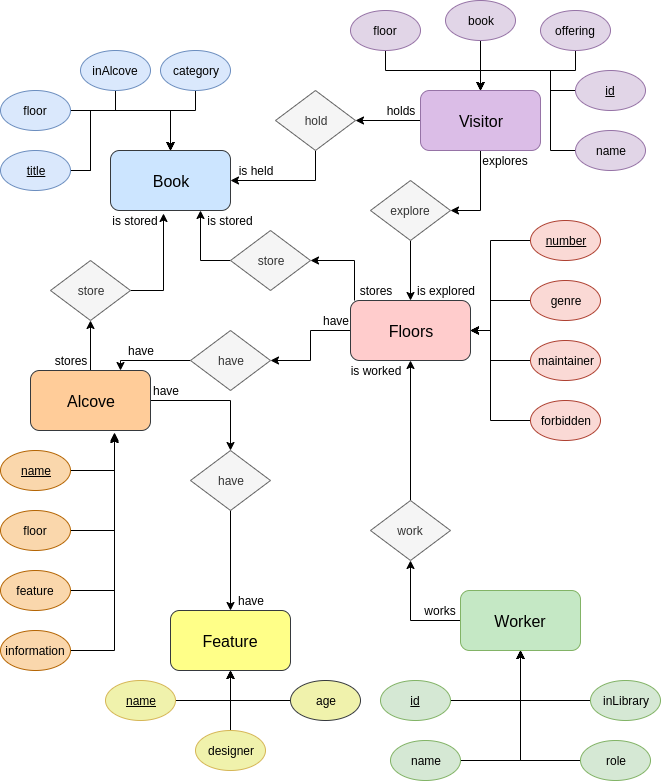

The diagram above was exported from draw.io. Its source (the exported page's mxGraphModel, read from the mxfile embedded in the PNG):
<mxGraphModel dx="1211" dy="729" grid="1" gridSize="10" guides="1" tooltips="1" connect="1" arrows="1" fold="1" page="1" pageScale="1" pageWidth="850" pageHeight="1100" math="0" shadow="0">
  <root>
    <mxCell id="0" />
    <mxCell id="1" parent="0" />
    <mxCell id="2" style="edgeStyle=orthogonalEdgeStyle;rounded=0;orthogonalLoop=1;jettySize=auto;html=1;entryX=1;entryY=0.5;entryDx=0;entryDy=0;exitX=0.033;exitY=0;exitDx=0;exitDy=0;exitPerimeter=0;" edge="1" source="4" target="41" parent="1">
      <mxGeometry relative="1" as="geometry" />
    </mxCell>
    <mxCell id="3" style="edgeStyle=orthogonalEdgeStyle;rounded=0;orthogonalLoop=1;jettySize=auto;html=1;entryX=1;entryY=0.5;entryDx=0;entryDy=0;exitX=0;exitY=0.5;exitDx=0;exitDy=0;" edge="1" source="4" target="49" parent="1">
      <mxGeometry relative="1" as="geometry">
        <Array as="points">
          <mxPoint x="320" y="360" />
          <mxPoint x="320" y="390" />
        </Array>
      </mxGeometry>
    </mxCell>
    <mxCell id="4" value="&lt;font style=&quot;vertical-align: inherit&quot;&gt;&lt;font style=&quot;vertical-align: inherit ; font-size: 16px&quot;&gt;Floors&lt;/font&gt;&lt;/font&gt;" style="rounded=1;whiteSpace=wrap;html=1;fillColor=#ffcccc;strokeColor=#36393d;" vertex="1" parent="1">
      <mxGeometry x="360" y="330" width="120" height="60" as="geometry" />
    </mxCell>
    <mxCell id="5" style="edgeStyle=orthogonalEdgeStyle;rounded=0;orthogonalLoop=1;jettySize=auto;html=1;exitX=0.5;exitY=1;exitDx=0;exitDy=0;entryX=1;entryY=0.5;entryDx=0;entryDy=0;" edge="1" source="7" target="17" parent="1">
      <mxGeometry relative="1" as="geometry">
        <Array as="points">
          <mxPoint x="490" y="240" />
        </Array>
      </mxGeometry>
    </mxCell>
    <mxCell id="6" style="edgeStyle=orthogonalEdgeStyle;rounded=0;orthogonalLoop=1;jettySize=auto;html=1;entryX=1;entryY=0.5;entryDx=0;entryDy=0;" edge="1" source="7" target="45" parent="1">
      <mxGeometry relative="1" as="geometry" />
    </mxCell>
    <mxCell id="7" value="&lt;font style=&quot;vertical-align: inherit&quot;&gt;&lt;font style=&quot;vertical-align: inherit ; font-size: 16px&quot;&gt;Visitor&lt;/font&gt;&lt;/font&gt;" style="rounded=1;whiteSpace=wrap;html=1;fillColor=#DBBDE7;strokeColor=#9673a6;" vertex="1" parent="1">
      <mxGeometry x="430" y="120" width="120" height="60" as="geometry" />
    </mxCell>
    <mxCell id="8" style="edgeStyle=orthogonalEdgeStyle;rounded=0;orthogonalLoop=1;jettySize=auto;html=1;entryX=0.5;entryY=0;entryDx=0;entryDy=0;exitX=0;exitY=0.5;exitDx=0;exitDy=0;" edge="1" source="9" target="7" parent="1">
      <mxGeometry relative="1" as="geometry">
        <Array as="points">
          <mxPoint x="560" y="180" />
          <mxPoint x="560" y="100" />
          <mxPoint x="490" y="100" />
        </Array>
      </mxGeometry>
    </mxCell>
    <mxCell id="9" value="name" style="ellipse;whiteSpace=wrap;html=1;fillColor=#e1d5e7;strokeColor=#9673a6;fontStyle=0" vertex="1" parent="1">
      <mxGeometry x="585" y="160" width="70" height="40" as="geometry" />
    </mxCell>
    <mxCell id="10" style="edgeStyle=orthogonalEdgeStyle;rounded=0;orthogonalLoop=1;jettySize=auto;html=1;entryX=0.5;entryY=0;entryDx=0;entryDy=0;" edge="1" source="11" target="7" parent="1">
      <mxGeometry relative="1" as="geometry" />
    </mxCell>
    <mxCell id="11" value="floor" style="ellipse;whiteSpace=wrap;html=1;fillColor=#e1d5e7;strokeColor=#9673a6;" vertex="1" parent="1">
      <mxGeometry x="360" y="40" width="70" height="40" as="geometry" />
    </mxCell>
    <mxCell id="12" style="edgeStyle=orthogonalEdgeStyle;rounded=0;orthogonalLoop=1;jettySize=auto;html=1;" edge="1" source="13" parent="1">
      <mxGeometry relative="1" as="geometry">
        <mxPoint x="490" y="120" as="targetPoint" />
      </mxGeometry>
    </mxCell>
    <mxCell id="13" value="book" style="ellipse;whiteSpace=wrap;html=1;fillColor=#e1d5e7;strokeColor=#9673a6;" vertex="1" parent="1">
      <mxGeometry x="455" y="30" width="70" height="40" as="geometry" />
    </mxCell>
    <mxCell id="14" style="edgeStyle=orthogonalEdgeStyle;rounded=0;orthogonalLoop=1;jettySize=auto;html=1;entryX=0.5;entryY=0;entryDx=0;entryDy=0;" edge="1" source="15" target="7" parent="1">
      <mxGeometry relative="1" as="geometry" />
    </mxCell>
    <mxCell id="15" value="offering" style="ellipse;whiteSpace=wrap;html=1;fillColor=#e1d5e7;strokeColor=#9673a6;" vertex="1" parent="1">
      <mxGeometry x="550" y="40" width="70" height="40" as="geometry" />
    </mxCell>
    <mxCell id="16" style="edgeStyle=orthogonalEdgeStyle;rounded=0;orthogonalLoop=1;jettySize=auto;html=1;" edge="1" source="17" target="4" parent="1">
      <mxGeometry relative="1" as="geometry" />
    </mxCell>
    <mxCell id="17" value="explore" style="rhombus;whiteSpace=wrap;html=1;fillColor=#f5f5f5;strokeColor=#666666;fontColor=#333333;" vertex="1" parent="1">
      <mxGeometry x="380" y="210" width="80" height="60" as="geometry" />
    </mxCell>
    <mxCell id="18" value="explores" style="text;html=1;strokeColor=none;fillColor=none;align=center;verticalAlign=middle;whiteSpace=wrap;rounded=0;" vertex="1" parent="1">
      <mxGeometry x="490" y="180" width="50" height="20" as="geometry" />
    </mxCell>
    <mxCell id="19" value="is explored" style="text;html=1;strokeColor=none;fillColor=none;align=center;verticalAlign=middle;whiteSpace=wrap;rounded=0;" vertex="1" parent="1">
      <mxGeometry x="420" y="310" width="70" height="20" as="geometry" />
    </mxCell>
    <mxCell id="20" style="edgeStyle=orthogonalEdgeStyle;rounded=0;orthogonalLoop=1;jettySize=auto;html=1;entryX=1;entryY=0.5;entryDx=0;entryDy=0;exitX=0;exitY=0.5;exitDx=0;exitDy=0;" edge="1" source="21" target="4" parent="1">
      <mxGeometry relative="1" as="geometry">
        <Array as="points">
          <mxPoint x="500" y="270" />
          <mxPoint x="500" y="360" />
        </Array>
      </mxGeometry>
    </mxCell>
    <mxCell id="21" value="number" style="ellipse;whiteSpace=wrap;html=1;fillColor=#fad9d5;strokeColor=#ae4132;fontStyle=4" vertex="1" parent="1">
      <mxGeometry x="540" y="250" width="70" height="40" as="geometry" />
    </mxCell>
    <mxCell id="22" style="edgeStyle=orthogonalEdgeStyle;rounded=0;orthogonalLoop=1;jettySize=auto;html=1;entryX=1;entryY=0.5;entryDx=0;entryDy=0;" edge="1" source="23" target="4" parent="1">
      <mxGeometry relative="1" as="geometry">
        <Array as="points">
          <mxPoint x="500" y="330" />
          <mxPoint x="500" y="360" />
        </Array>
      </mxGeometry>
    </mxCell>
    <mxCell id="23" value="genre" style="ellipse;whiteSpace=wrap;html=1;fillColor=#fad9d5;strokeColor=#ae4132;" vertex="1" parent="1">
      <mxGeometry x="540" y="310" width="70" height="40" as="geometry" />
    </mxCell>
    <mxCell id="24" style="edgeStyle=orthogonalEdgeStyle;rounded=0;orthogonalLoop=1;jettySize=auto;html=1;" edge="1" source="25" target="4" parent="1">
      <mxGeometry relative="1" as="geometry">
        <Array as="points">
          <mxPoint x="500" y="390" />
          <mxPoint x="500" y="360" />
        </Array>
      </mxGeometry>
    </mxCell>
    <mxCell id="25" value="maintainer" style="ellipse;whiteSpace=wrap;html=1;fillColor=#fad9d5;strokeColor=#ae4132;" vertex="1" parent="1">
      <mxGeometry x="540" y="370" width="70" height="40" as="geometry" />
    </mxCell>
    <mxCell id="26" style="edgeStyle=orthogonalEdgeStyle;rounded=0;orthogonalLoop=1;jettySize=auto;html=1;entryX=1;entryY=0.5;entryDx=0;entryDy=0;exitX=0;exitY=0.5;exitDx=0;exitDy=0;" edge="1" source="27" target="4" parent="1">
      <mxGeometry relative="1" as="geometry">
        <Array as="points">
          <mxPoint x="500" y="450" />
          <mxPoint x="500" y="360" />
        </Array>
      </mxGeometry>
    </mxCell>
    <mxCell id="27" value="forbidden" style="ellipse;whiteSpace=wrap;html=1;fillColor=#fad9d5;strokeColor=#ae4132;" vertex="1" parent="1">
      <mxGeometry x="540" y="430" width="70" height="40" as="geometry" />
    </mxCell>
    <mxCell id="28" style="edgeStyle=orthogonalEdgeStyle;rounded=0;orthogonalLoop=1;jettySize=auto;html=1;entryX=0.5;entryY=0;entryDx=0;entryDy=0;exitX=0;exitY=0.5;exitDx=0;exitDy=0;" edge="1" source="29" target="7" parent="1">
      <mxGeometry relative="1" as="geometry">
        <Array as="points">
          <mxPoint x="560" y="120" />
          <mxPoint x="560" y="100" />
          <mxPoint x="490" y="100" />
        </Array>
      </mxGeometry>
    </mxCell>
    <mxCell id="29" value="&lt;u&gt;id&lt;/u&gt;" style="ellipse;whiteSpace=wrap;html=1;fillColor=#e1d5e7;strokeColor=#9673a6;fontStyle=0" vertex="1" parent="1">
      <mxGeometry x="585" y="100" width="70" height="40" as="geometry" />
    </mxCell>
    <mxCell id="30" value="&lt;font style=&quot;vertical-align: inherit&quot;&gt;&lt;font style=&quot;vertical-align: inherit ; font-size: 16px&quot;&gt;Book&lt;/font&gt;&lt;/font&gt;" style="rounded=1;whiteSpace=wrap;html=1;fillColor=#cce5ff;strokeColor=#36393d;" vertex="1" parent="1">
      <mxGeometry x="120" y="180" width="120" height="60" as="geometry" />
    </mxCell>
    <mxCell id="31" style="edgeStyle=orthogonalEdgeStyle;rounded=0;orthogonalLoop=1;jettySize=auto;html=1;entryX=0.5;entryY=0;entryDx=0;entryDy=0;exitX=1;exitY=0.5;exitDx=0;exitDy=0;" edge="1" source="33" target="30" parent="1">
      <mxGeometry relative="1" as="geometry">
        <Array as="points">
          <mxPoint x="100" y="200" />
          <mxPoint x="100" y="140" />
          <mxPoint x="180" y="140" />
        </Array>
        <mxPoint x="80" y="260" as="sourcePoint" />
      </mxGeometry>
    </mxCell>
    <mxCell id="32" style="edgeStyle=orthogonalEdgeStyle;rounded=0;orthogonalLoop=1;jettySize=auto;html=1;" edge="1" source="33" parent="1">
      <mxGeometry relative="1" as="geometry">
        <mxPoint x="180" y="180" as="targetPoint" />
        <Array as="points">
          <mxPoint x="100" y="200" />
          <mxPoint x="100" y="140" />
          <mxPoint x="180" y="140" />
        </Array>
      </mxGeometry>
    </mxCell>
    <mxCell id="33" value="title" style="ellipse;whiteSpace=wrap;html=1;fillColor=#dae8fc;strokeColor=#6c8ebf;fontStyle=4" vertex="1" parent="1">
      <mxGeometry x="10" y="180" width="70" height="40" as="geometry" />
    </mxCell>
    <mxCell id="34" style="edgeStyle=orthogonalEdgeStyle;rounded=0;orthogonalLoop=1;jettySize=auto;html=1;entryX=0.5;entryY=0;entryDx=0;entryDy=0;" edge="1" source="35" target="30" parent="1">
      <mxGeometry relative="1" as="geometry" />
    </mxCell>
    <mxCell id="35" value="floor" style="ellipse;whiteSpace=wrap;html=1;fillColor=#dae8fc;strokeColor=#6c8ebf;fontStyle=0" vertex="1" parent="1">
      <mxGeometry x="10" y="120" width="70" height="40" as="geometry" />
    </mxCell>
    <mxCell id="36" style="edgeStyle=orthogonalEdgeStyle;rounded=0;orthogonalLoop=1;jettySize=auto;html=1;entryX=0.5;entryY=0;entryDx=0;entryDy=0;" edge="1" source="37" target="30" parent="1">
      <mxGeometry relative="1" as="geometry">
        <Array as="points">
          <mxPoint x="125" y="140" />
          <mxPoint x="180" y="140" />
        </Array>
      </mxGeometry>
    </mxCell>
    <mxCell id="37" value="inAlcove" style="ellipse;whiteSpace=wrap;html=1;fillColor=#dae8fc;strokeColor=#6c8ebf;fontStyle=0" vertex="1" parent="1">
      <mxGeometry x="90" y="80" width="70" height="40" as="geometry" />
    </mxCell>
    <mxCell id="38" style="edgeStyle=orthogonalEdgeStyle;rounded=0;orthogonalLoop=1;jettySize=auto;html=1;entryX=0.5;entryY=0;entryDx=0;entryDy=0;" edge="1" source="39" target="30" parent="1">
      <mxGeometry relative="1" as="geometry">
        <Array as="points">
          <mxPoint x="205" y="140" />
          <mxPoint x="180" y="140" />
        </Array>
      </mxGeometry>
    </mxCell>
    <mxCell id="39" value="category" style="ellipse;whiteSpace=wrap;html=1;fillColor=#dae8fc;strokeColor=#6c8ebf;fontStyle=0" vertex="1" parent="1">
      <mxGeometry x="170" y="80" width="70" height="40" as="geometry" />
    </mxCell>
    <mxCell id="40" style="edgeStyle=orthogonalEdgeStyle;rounded=0;orthogonalLoop=1;jettySize=auto;html=1;entryX=0.75;entryY=1;entryDx=0;entryDy=0;exitX=0;exitY=0.5;exitDx=0;exitDy=0;" edge="1" source="41" target="30" parent="1">
      <mxGeometry relative="1" as="geometry" />
    </mxCell>
    <mxCell id="41" value="store" style="rhombus;whiteSpace=wrap;html=1;fillColor=#f5f5f5;strokeColor=#666666;fontColor=#333333;" vertex="1" parent="1">
      <mxGeometry x="240" y="260" width="80" height="60" as="geometry" />
    </mxCell>
    <mxCell id="42" value="is stored" style="text;html=1;strokeColor=none;fillColor=none;align=center;verticalAlign=middle;whiteSpace=wrap;rounded=0;" vertex="1" parent="1">
      <mxGeometry x="210" y="240" width="60" height="20" as="geometry" />
    </mxCell>
    <mxCell id="43" value="stores" style="text;html=1;strokeColor=none;fillColor=none;align=center;verticalAlign=middle;whiteSpace=wrap;rounded=0;" vertex="1" parent="1">
      <mxGeometry x="365" y="310" width="40" height="20" as="geometry" />
    </mxCell>
    <mxCell id="44" style="edgeStyle=orthogonalEdgeStyle;rounded=0;orthogonalLoop=1;jettySize=auto;html=1;entryX=1;entryY=0.5;entryDx=0;entryDy=0;exitX=0.5;exitY=1;exitDx=0;exitDy=0;" edge="1" source="45" target="30" parent="1">
      <mxGeometry relative="1" as="geometry" />
    </mxCell>
    <mxCell id="45" value="hold" style="rhombus;whiteSpace=wrap;html=1;fillColor=#f5f5f5;strokeColor=#666666;fontColor=#333333;" vertex="1" parent="1">
      <mxGeometry x="285" y="120" width="80" height="60" as="geometry" />
    </mxCell>
    <mxCell id="46" value="is held" style="text;html=1;strokeColor=none;fillColor=none;align=center;verticalAlign=middle;whiteSpace=wrap;rounded=0;" vertex="1" parent="1">
      <mxGeometry x="240" y="190" width="50" height="20" as="geometry" />
    </mxCell>
    <mxCell id="47" value="holds" style="text;html=1;strokeColor=none;fillColor=none;align=center;verticalAlign=middle;whiteSpace=wrap;rounded=0;" vertex="1" parent="1">
      <mxGeometry x="390" y="130" width="40" height="20" as="geometry" />
    </mxCell>
    <mxCell id="48" style="edgeStyle=orthogonalEdgeStyle;rounded=0;orthogonalLoop=1;jettySize=auto;html=1;entryX=0.75;entryY=0;entryDx=0;entryDy=0;exitX=0;exitY=0.5;exitDx=0;exitDy=0;" edge="1" source="49" target="53" parent="1">
      <mxGeometry relative="1" as="geometry">
        <mxPoint x="230" y="390" as="sourcePoint" />
        <mxPoint x="200" y="450" as="targetPoint" />
        <Array as="points">
          <mxPoint x="130" y="390" />
        </Array>
      </mxGeometry>
    </mxCell>
    <mxCell id="49" value="have" style="rhombus;whiteSpace=wrap;html=1;fillColor=#f5f5f5;strokeColor=#666666;fontColor=#333333;" vertex="1" parent="1">
      <mxGeometry x="200" y="360" width="80" height="60" as="geometry" />
    </mxCell>
    <mxCell id="50" value="have" style="text;html=1;strokeColor=none;fillColor=none;align=center;verticalAlign=middle;whiteSpace=wrap;rounded=0;" vertex="1" parent="1">
      <mxGeometry x="325" y="340" width="40" height="20" as="geometry" />
    </mxCell>
    <mxCell id="51" style="edgeStyle=orthogonalEdgeStyle;rounded=0;orthogonalLoop=1;jettySize=auto;html=1;entryX=0.5;entryY=1;entryDx=0;entryDy=0;" edge="1" source="53" target="56" parent="1">
      <mxGeometry relative="1" as="geometry" />
    </mxCell>
    <mxCell id="52" style="edgeStyle=orthogonalEdgeStyle;rounded=0;orthogonalLoop=1;jettySize=auto;html=1;entryX=0.5;entryY=0;entryDx=0;entryDy=0;" edge="1" source="53" target="60" parent="1">
      <mxGeometry relative="1" as="geometry" />
    </mxCell>
    <mxCell id="53" value="&lt;font style=&quot;vertical-align: inherit&quot;&gt;&lt;font style=&quot;vertical-align: inherit ; font-size: 16px&quot;&gt;Alcove&lt;/font&gt;&lt;/font&gt;" style="rounded=1;whiteSpace=wrap;html=1;fillColor=#ffcc99;strokeColor=#36393d;" vertex="1" parent="1">
      <mxGeometry x="40" y="400" width="120" height="60" as="geometry" />
    </mxCell>
    <mxCell id="54" value="have" style="text;html=1;strokeColor=none;fillColor=none;align=center;verticalAlign=middle;whiteSpace=wrap;rounded=0;" vertex="1" parent="1">
      <mxGeometry x="130" y="370" width="40" height="20" as="geometry" />
    </mxCell>
    <mxCell id="55" style="edgeStyle=orthogonalEdgeStyle;rounded=0;orthogonalLoop=1;jettySize=auto;html=1;entryX=0.442;entryY=1.05;entryDx=0;entryDy=0;entryPerimeter=0;exitX=1;exitY=0.5;exitDx=0;exitDy=0;" edge="1" source="56" target="30" parent="1">
      <mxGeometry relative="1" as="geometry" />
    </mxCell>
    <mxCell id="56" value="store" style="rhombus;whiteSpace=wrap;html=1;fillColor=#f5f5f5;strokeColor=#666666;fontColor=#333333;" vertex="1" parent="1">
      <mxGeometry x="60" y="290" width="80" height="60" as="geometry" />
    </mxCell>
    <mxCell id="57" value="is stored" style="text;html=1;strokeColor=none;fillColor=none;align=center;verticalAlign=middle;whiteSpace=wrap;rounded=0;" vertex="1" parent="1">
      <mxGeometry x="115" y="240" width="60" height="20" as="geometry" />
    </mxCell>
    <mxCell id="58" value="stores" style="text;html=1;strokeColor=none;fillColor=none;align=center;verticalAlign=middle;whiteSpace=wrap;rounded=0;" vertex="1" parent="1">
      <mxGeometry x="60" y="380" width="40" height="20" as="geometry" />
    </mxCell>
    <mxCell id="59" style="edgeStyle=orthogonalEdgeStyle;rounded=0;orthogonalLoop=1;jettySize=auto;html=1;entryX=0.5;entryY=0;entryDx=0;entryDy=0;" edge="1" source="60" target="63" parent="1">
      <mxGeometry relative="1" as="geometry">
        <mxPoint x="200" y="610" as="targetPoint" />
      </mxGeometry>
    </mxCell>
    <mxCell id="60" value="have" style="rhombus;whiteSpace=wrap;html=1;fillColor=#f5f5f5;strokeColor=#666666;fontColor=#333333;" vertex="1" parent="1">
      <mxGeometry x="200" y="480" width="80" height="60" as="geometry" />
    </mxCell>
    <mxCell id="61" value="have" style="text;html=1;strokeColor=none;fillColor=none;align=center;verticalAlign=middle;whiteSpace=wrap;rounded=0;" vertex="1" parent="1">
      <mxGeometry x="155" y="410" width="40" height="20" as="geometry" />
    </mxCell>
    <mxCell id="62" value="have" style="text;html=1;strokeColor=none;fillColor=none;align=center;verticalAlign=middle;whiteSpace=wrap;rounded=0;" vertex="1" parent="1">
      <mxGeometry x="240" y="620" width="40" height="20" as="geometry" />
    </mxCell>
    <mxCell id="63" value="&lt;font style=&quot;vertical-align: inherit&quot;&gt;&lt;font style=&quot;vertical-align: inherit ; font-size: 16px&quot;&gt;Feature&lt;/font&gt;&lt;/font&gt;" style="rounded=1;whiteSpace=wrap;html=1;fillColor=#ffff88;strokeColor=#36393d;" vertex="1" parent="1">
      <mxGeometry x="180" y="640" width="120" height="60" as="geometry" />
    </mxCell>
    <mxCell id="64" style="edgeStyle=orthogonalEdgeStyle;rounded=0;orthogonalLoop=1;jettySize=auto;html=1;entryX=0.7;entryY=1.067;entryDx=0;entryDy=0;entryPerimeter=0;" edge="1" source="65" target="53" parent="1">
      <mxGeometry relative="1" as="geometry">
        <Array as="points">
          <mxPoint x="124" y="500" />
        </Array>
      </mxGeometry>
    </mxCell>
    <mxCell id="65" value="name" style="ellipse;whiteSpace=wrap;html=1;fillColor=#fad7ac;strokeColor=#b46504;fontStyle=4" vertex="1" parent="1">
      <mxGeometry x="10" y="480" width="70" height="40" as="geometry" />
    </mxCell>
    <mxCell id="66" style="edgeStyle=orthogonalEdgeStyle;rounded=0;orthogonalLoop=1;jettySize=auto;html=1;entryX=0.7;entryY=1.05;entryDx=0;entryDy=0;entryPerimeter=0;" edge="1" source="67" target="53" parent="1">
      <mxGeometry relative="1" as="geometry">
        <Array as="points">
          <mxPoint x="124" y="560" />
        </Array>
      </mxGeometry>
    </mxCell>
    <mxCell id="67" value="floor" style="ellipse;whiteSpace=wrap;html=1;fillColor=#fad7ac;strokeColor=#b46504;" vertex="1" parent="1">
      <mxGeometry x="10" y="540" width="70" height="40" as="geometry" />
    </mxCell>
    <mxCell id="68" style="edgeStyle=orthogonalEdgeStyle;rounded=0;orthogonalLoop=1;jettySize=auto;html=1;entryX=0.7;entryY=1.067;entryDx=0;entryDy=0;entryPerimeter=0;" edge="1" source="69" target="53" parent="1">
      <mxGeometry relative="1" as="geometry">
        <Array as="points">
          <mxPoint x="124" y="620" />
        </Array>
      </mxGeometry>
    </mxCell>
    <mxCell id="69" value="feature" style="ellipse;whiteSpace=wrap;html=1;fillColor=#fad7ac;strokeColor=#b46504;" vertex="1" parent="1">
      <mxGeometry x="10" y="600" width="70" height="40" as="geometry" />
    </mxCell>
    <mxCell id="70" style="edgeStyle=orthogonalEdgeStyle;rounded=0;orthogonalLoop=1;jettySize=auto;html=1;entryX=0.7;entryY=1.033;entryDx=0;entryDy=0;entryPerimeter=0;exitX=1;exitY=0.5;exitDx=0;exitDy=0;" edge="1" source="71" target="53" parent="1">
      <mxGeometry relative="1" as="geometry" />
    </mxCell>
    <mxCell id="71" value="information" style="ellipse;whiteSpace=wrap;html=1;fillColor=#fad7ac;strokeColor=#b46504;" vertex="1" parent="1">
      <mxGeometry x="10" y="660" width="70" height="40" as="geometry" />
    </mxCell>
    <mxCell id="72" style="edgeStyle=orthogonalEdgeStyle;rounded=0;orthogonalLoop=1;jettySize=auto;html=1;entryX=0.5;entryY=1;entryDx=0;entryDy=0;exitX=1;exitY=0.5;exitDx=0;exitDy=0;" edge="1" source="73" target="63" parent="1">
      <mxGeometry relative="1" as="geometry">
        <Array as="points">
          <mxPoint x="240" y="730" />
        </Array>
      </mxGeometry>
    </mxCell>
    <mxCell id="73" value="&lt;u&gt;name&lt;/u&gt;" style="ellipse;whiteSpace=wrap;html=1;fillColor=#F0F2AC;strokeColor=#d6b656;" vertex="1" parent="1">
      <mxGeometry x="115" y="710" width="70" height="40" as="geometry" />
    </mxCell>
    <mxCell id="74" style="edgeStyle=orthogonalEdgeStyle;rounded=0;orthogonalLoop=1;jettySize=auto;html=1;entryX=0.5;entryY=1;entryDx=0;entryDy=0;" edge="1" source="75" target="63" parent="1">
      <mxGeometry relative="1" as="geometry">
        <mxPoint x="240" y="710" as="targetPoint" />
      </mxGeometry>
    </mxCell>
    <mxCell id="75" value="designer" style="ellipse;whiteSpace=wrap;html=1;fillColor=#F0F2AC;strokeColor=#d6b656;" vertex="1" parent="1">
      <mxGeometry x="205" y="760" width="70" height="40" as="geometry" />
    </mxCell>
    <mxCell id="76" style="edgeStyle=orthogonalEdgeStyle;rounded=0;orthogonalLoop=1;jettySize=auto;html=1;" edge="1" source="77" parent="1">
      <mxGeometry relative="1" as="geometry">
        <mxPoint x="240" y="700" as="targetPoint" />
      </mxGeometry>
    </mxCell>
    <mxCell id="77" value="age" style="ellipse;whiteSpace=wrap;html=1;fillColor=#F0F2AC;strokeColor=#36393d;fontStyle=0;gradientColor=none;" vertex="1" parent="1">
      <mxGeometry x="300" y="710" width="70" height="40" as="geometry" />
    </mxCell>
    <mxCell id="78" style="edgeStyle=orthogonalEdgeStyle;rounded=0;orthogonalLoop=1;jettySize=auto;html=1;entryX=0.5;entryY=1;entryDx=0;entryDy=0;" edge="1" source="79" target="4" parent="1">
      <mxGeometry relative="1" as="geometry" />
    </mxCell>
    <mxCell id="79" value="work" style="rhombus;whiteSpace=wrap;html=1;fillColor=#f5f5f5;strokeColor=#666666;fontColor=#333333;" vertex="1" parent="1">
      <mxGeometry x="380" y="530" width="80" height="60" as="geometry" />
    </mxCell>
    <mxCell id="80" value="is worked" style="text;html=1;strokeColor=none;fillColor=none;align=center;verticalAlign=middle;whiteSpace=wrap;rounded=0;" vertex="1" parent="1">
      <mxGeometry x="350" y="390" width="70" height="20" as="geometry" />
    </mxCell>
    <mxCell id="81" style="edgeStyle=orthogonalEdgeStyle;rounded=0;orthogonalLoop=1;jettySize=auto;html=1;entryX=0.5;entryY=1;entryDx=0;entryDy=0;" edge="1" source="82" target="79" parent="1">
      <mxGeometry relative="1" as="geometry" />
    </mxCell>
    <mxCell id="82" value="&lt;font style=&quot;vertical-align: inherit&quot;&gt;&lt;font style=&quot;vertical-align: inherit ; font-size: 16px&quot;&gt;Worker&lt;/font&gt;&lt;/font&gt;" style="rounded=1;whiteSpace=wrap;html=1;fillColor=#C5E8C5;strokeColor=#82b366;" vertex="1" parent="1">
      <mxGeometry x="470" y="620" width="120" height="60" as="geometry" />
    </mxCell>
    <mxCell id="83" value="works" style="text;html=1;strokeColor=none;fillColor=none;align=center;verticalAlign=middle;whiteSpace=wrap;rounded=0;" vertex="1" parent="1">
      <mxGeometry x="430" y="630" width="40" height="20" as="geometry" />
    </mxCell>
    <mxCell id="84" style="edgeStyle=orthogonalEdgeStyle;rounded=0;orthogonalLoop=1;jettySize=auto;html=1;entryX=0.5;entryY=1;entryDx=0;entryDy=0;" edge="1" source="85" target="82" parent="1">
      <mxGeometry relative="1" as="geometry" />
    </mxCell>
    <mxCell id="85" value="&lt;u&gt;id&lt;/u&gt;" style="ellipse;whiteSpace=wrap;html=1;fillColor=#d5e8d4;strokeColor=#82b366;" vertex="1" parent="1">
      <mxGeometry x="390" y="710" width="70" height="40" as="geometry" />
    </mxCell>
    <mxCell id="86" style="edgeStyle=orthogonalEdgeStyle;rounded=0;orthogonalLoop=1;jettySize=auto;html=1;entryX=0.5;entryY=1;entryDx=0;entryDy=0;" edge="1" target="82" parent="1">
      <mxGeometry relative="1" as="geometry">
        <mxPoint x="530" y="790" as="sourcePoint" />
      </mxGeometry>
    </mxCell>
    <mxCell id="87" style="edgeStyle=orthogonalEdgeStyle;rounded=0;orthogonalLoop=1;jettySize=auto;html=1;entryX=0.5;entryY=1;entryDx=0;entryDy=0;" edge="1" source="88" target="82" parent="1">
      <mxGeometry relative="1" as="geometry">
        <Array as="points">
          <mxPoint x="530" y="790" />
        </Array>
      </mxGeometry>
    </mxCell>
    <mxCell id="88" value="role" style="ellipse;whiteSpace=wrap;html=1;fillColor=#d5e8d4;strokeColor=#82b366;fontStyle=0" vertex="1" parent="1">
      <mxGeometry x="590" y="770" width="70" height="40" as="geometry" />
    </mxCell>
    <mxCell id="89" style="edgeStyle=orthogonalEdgeStyle;rounded=0;orthogonalLoop=1;jettySize=auto;html=1;entryX=0.5;entryY=1;entryDx=0;entryDy=0;" edge="1" source="90" target="82" parent="1">
      <mxGeometry relative="1" as="geometry">
        <mxPoint x="530" y="690" as="targetPoint" />
        <Array as="points">
          <mxPoint x="530" y="790" />
        </Array>
      </mxGeometry>
    </mxCell>
    <mxCell id="90" value="name" style="ellipse;whiteSpace=wrap;html=1;fillColor=#d5e8d4;strokeColor=#82b366;" vertex="1" parent="1">
      <mxGeometry x="400" y="770" width="70" height="40" as="geometry" />
    </mxCell>
    <mxCell id="91" style="edgeStyle=orthogonalEdgeStyle;rounded=0;orthogonalLoop=1;jettySize=auto;html=1;entryX=0.5;entryY=1;entryDx=0;entryDy=0;" edge="1" source="92" target="82" parent="1">
      <mxGeometry relative="1" as="geometry">
        <mxPoint x="530" y="690" as="targetPoint" />
      </mxGeometry>
    </mxCell>
    <mxCell id="92" value="inLibrary" style="ellipse;whiteSpace=wrap;html=1;fillColor=#d5e8d4;strokeColor=#82b366;fontStyle=0" vertex="1" parent="1">
      <mxGeometry x="600" y="710" width="70" height="40" as="geometry" />
    </mxCell>
  </root>
</mxGraphModel>